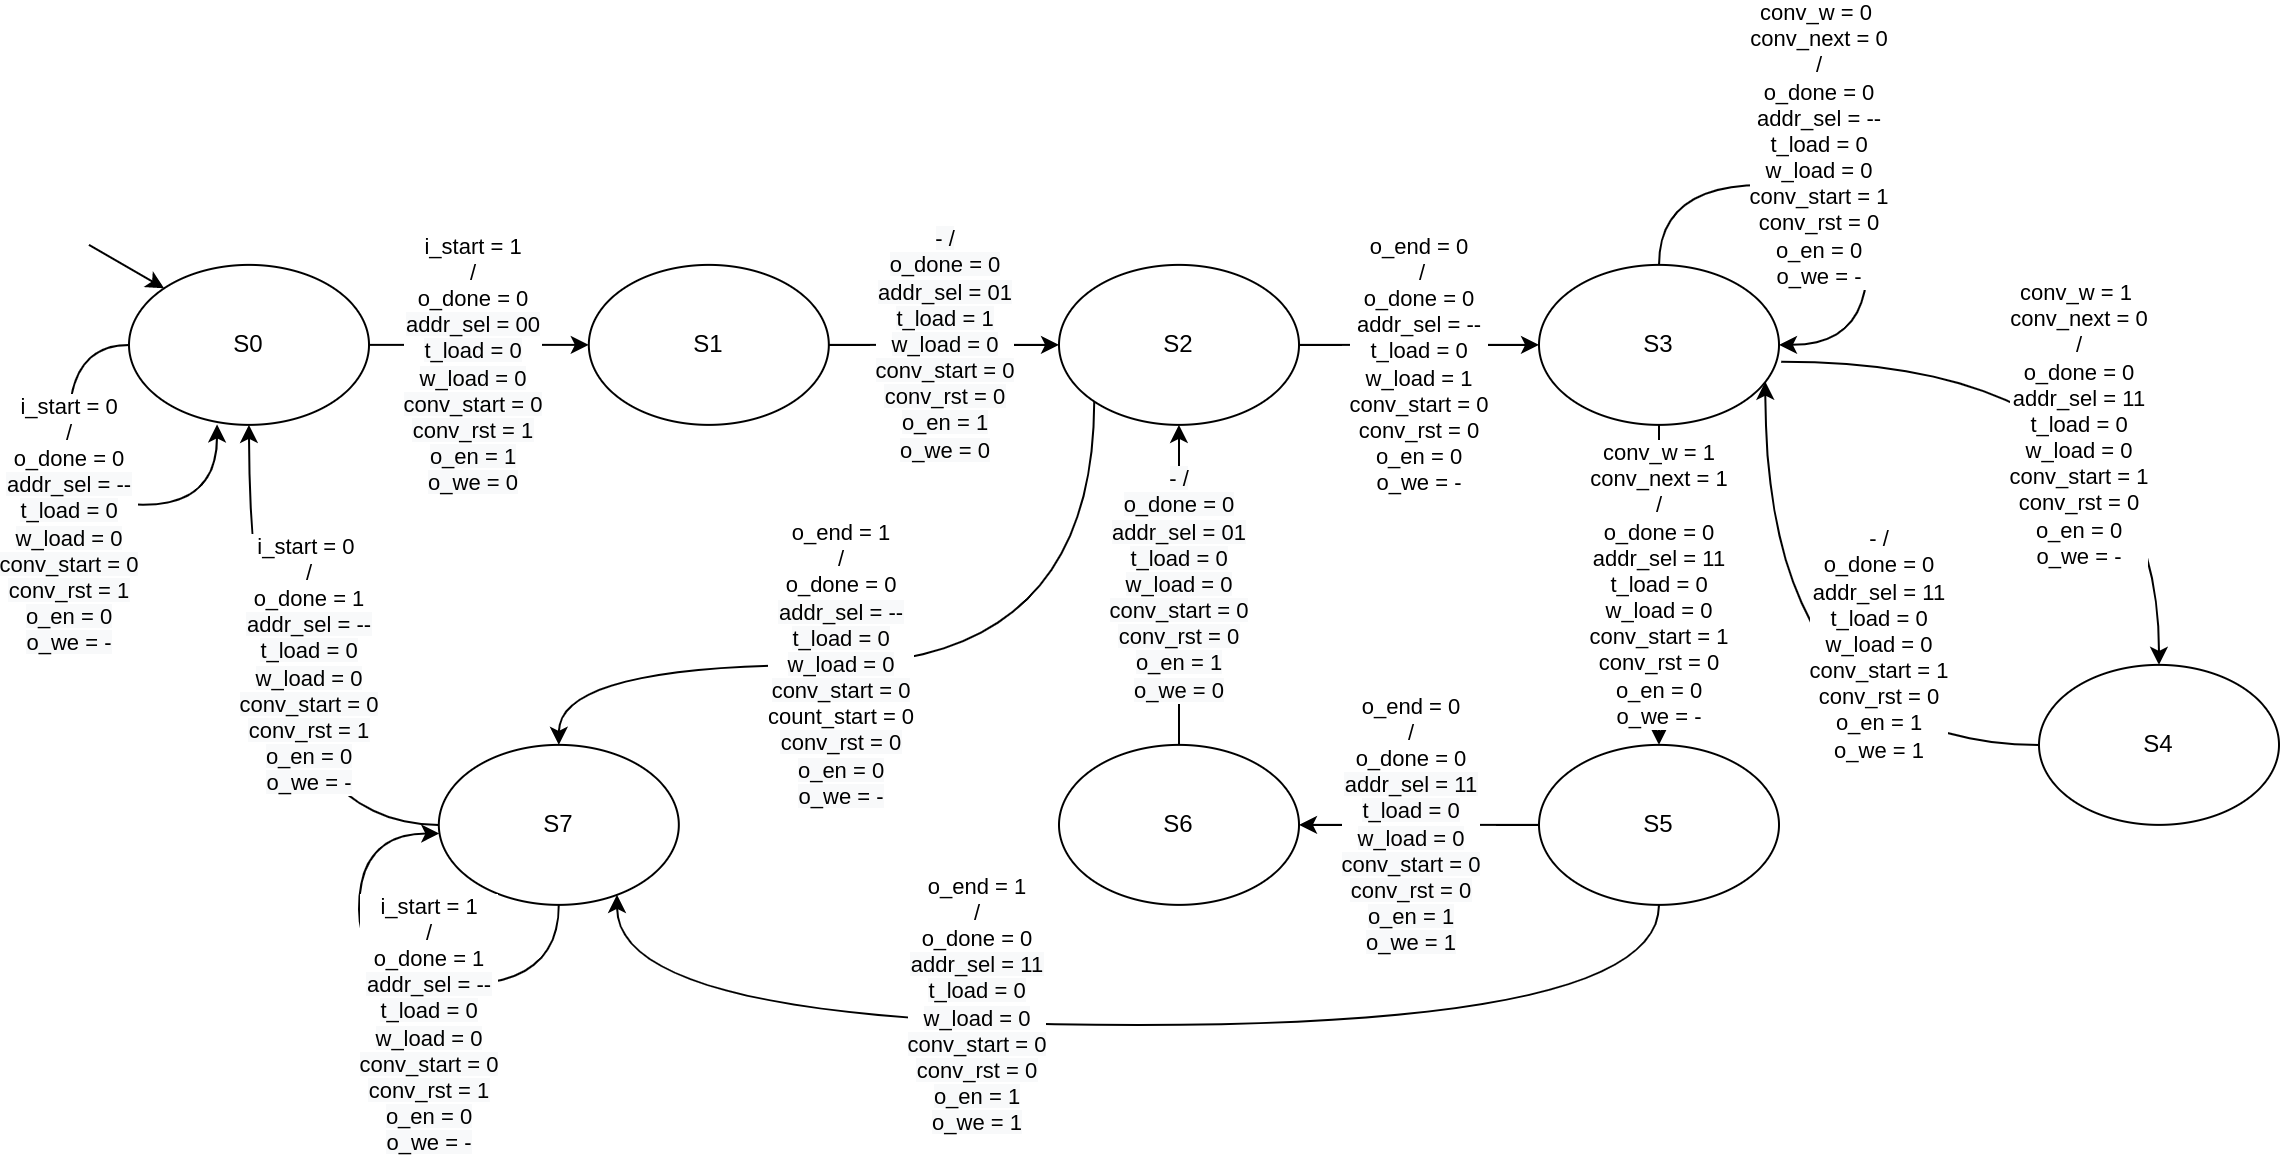

The diagram above was exported from draw.io. Its source (the exported page's mxGraphModel, read from the mxfile embedded in the PNG):
<mxGraphModel dx="1886" dy="102" grid="1" gridSize="10" guides="1" tooltips="1" connect="1" arrows="1" fold="1" page="1" pageScale="1" pageWidth="1169" pageHeight="827" math="0" shadow="0">
  <root>
    <mxCell id="0" />
    <mxCell id="1" parent="0" />
    <mxCell id="2" value="&lt;font style=&quot;font-size: 11px&quot;&gt;i_start = 1&lt;br&gt;/&lt;br&gt;o_done = 0&lt;br&gt;&lt;span style=&quot;background-color: rgb(248 , 249 , 250)&quot;&gt;addr_sel = 00&lt;/span&gt;&lt;br style=&quot;background-color: rgb(248 , 249 , 250)&quot;&gt;&lt;span style=&quot;background-color: rgb(248 , 249 , 250)&quot;&gt;t_load = 0&lt;/span&gt;&lt;br style=&quot;background-color: rgb(248 , 249 , 250)&quot;&gt;&lt;span style=&quot;background-color: rgb(248 , 249 , 250)&quot;&gt;w_load = 0&lt;/span&gt;&lt;br style=&quot;background-color: rgb(248 , 249 , 250)&quot;&gt;&lt;span style=&quot;background-color: rgb(248 , 249 , 250)&quot;&gt;conv_start = 0&lt;br&gt;&lt;/span&gt;&lt;span style=&quot;background-color: rgb(248 , 249 , 250)&quot;&gt;conv_rst = 1&lt;/span&gt;&lt;br style=&quot;background-color: rgb(248 , 249 , 250)&quot;&gt;&lt;span style=&quot;background-color: rgb(248 , 249 , 250)&quot;&gt;o_en = 1&lt;/span&gt;&lt;br style=&quot;background-color: rgb(248 , 249 , 250)&quot;&gt;&lt;span style=&quot;background-color: rgb(248 , 249 , 250)&quot;&gt;o_we = 0&lt;/span&gt;&lt;/font&gt;" style="edgeStyle=orthogonalEdgeStyle;rounded=1;sketch=0;orthogonalLoop=1;jettySize=auto;html=1;exitX=1;exitY=0.5;exitDx=0;exitDy=0;entryX=0;entryY=0.5;entryDx=0;entryDy=0;startArrow=none;startFill=0;jumpStyle=none;shadow=0;" edge="1" source="3" target="7" parent="1">
      <mxGeometry x="-0.0583" y="-10" relative="1" as="geometry">
        <mxPoint as="offset" />
        <mxPoint x="175" y="1059.94" as="sourcePoint" />
      </mxGeometry>
    </mxCell>
    <mxCell id="3" value="S0" style="ellipse;whiteSpace=wrap;html=1;rounded=0;glass=0;sketch=0;fillColor=#FFFFFF;" vertex="1" parent="1">
      <mxGeometry x="70" y="1019.94" width="120" height="80" as="geometry" />
    </mxCell>
    <mxCell id="4" value="&lt;font style=&quot;font-size: 11px&quot;&gt;i_start = 0&lt;br&gt;/&lt;br&gt;o_done = 0&lt;br&gt;&lt;span style=&quot;background-color: rgb(248 , 249 , 250)&quot;&gt;addr_sel = --&lt;/span&gt;&lt;br style=&quot;background-color: rgb(248 , 249 , 250)&quot;&gt;&lt;span style=&quot;background-color: rgb(248 , 249 , 250)&quot;&gt;t_load = 0&lt;/span&gt;&lt;br style=&quot;background-color: rgb(248 , 249 , 250)&quot;&gt;&lt;span style=&quot;background-color: rgb(248 , 249 , 250)&quot;&gt;w_load = 0&lt;/span&gt;&lt;br style=&quot;background-color: rgb(248 , 249 , 250)&quot;&gt;&lt;span style=&quot;background-color: rgb(248 , 249 , 250)&quot;&gt;conv_start = 0&lt;br&gt;&lt;/span&gt;&lt;span style=&quot;background-color: rgb(248 , 249 , 250)&quot;&gt;conv_rst = 1&lt;/span&gt;&lt;br style=&quot;background-color: rgb(248 , 249 , 250)&quot;&gt;&lt;span style=&quot;background-color: rgb(248 , 249 , 250)&quot;&gt;o_en = 0&lt;/span&gt;&lt;br style=&quot;background-color: rgb(248 , 249 , 250)&quot;&gt;&lt;span style=&quot;background-color: rgb(248 , 249 , 250)&quot;&gt;o_we = -&lt;/span&gt;&lt;br&gt;&lt;/font&gt;" style="edgeStyle=orthogonalEdgeStyle;rounded=1;sketch=0;orthogonalLoop=1;jettySize=auto;html=1;exitX=0;exitY=0.5;exitDx=0;exitDy=0;entryX=0.367;entryY=0.997;entryDx=0;entryDy=0;startArrow=none;startFill=0;curved=1;entryPerimeter=0;" edge="1" source="3" target="3" parent="1">
      <mxGeometry x="-0.019" y="-10" relative="1" as="geometry">
        <Array as="points">
          <mxPoint x="40" y="1059.94" />
          <mxPoint x="40" y="1139.94" />
          <mxPoint x="114" y="1139.94" />
        </Array>
        <mxPoint as="offset" />
      </mxGeometry>
    </mxCell>
    <mxCell id="5" value="&lt;font style=&quot;font-size: 11px&quot;&gt;o_end = 1&lt;br&gt;/&lt;br&gt;o_done = 0&lt;br&gt;&lt;span style=&quot;background-color: rgb(248 , 249 , 250)&quot;&gt;addr_sel = --&lt;/span&gt;&lt;br style=&quot;background-color: rgb(248 , 249 , 250)&quot;&gt;&lt;span style=&quot;background-color: rgb(248 , 249 , 250)&quot;&gt;t_load = 0&lt;/span&gt;&lt;br style=&quot;background-color: rgb(248 , 249 , 250)&quot;&gt;&lt;span style=&quot;background-color: rgb(248 , 249 , 250)&quot;&gt;w_load = 0&lt;/span&gt;&lt;br style=&quot;background-color: rgb(248 , 249 , 250)&quot;&gt;&lt;span style=&quot;background-color: rgb(248 , 249 , 250)&quot;&gt;conv_start = 0&lt;br&gt;&lt;/span&gt;count_start = 0&lt;br&gt;&lt;span style=&quot;background-color: rgb(248 , 249 , 250)&quot;&gt;conv_rst = 0&lt;/span&gt;&lt;br style=&quot;background-color: rgb(248 , 249 , 250)&quot;&gt;&lt;span style=&quot;background-color: rgb(248 , 249 , 250)&quot;&gt;o_en = 0&lt;/span&gt;&lt;br style=&quot;background-color: rgb(248 , 249 , 250)&quot;&gt;&lt;span style=&quot;background-color: rgb(248 , 249 , 250)&quot;&gt;o_we = -&lt;/span&gt;&lt;br&gt;&lt;/font&gt;" style="edgeStyle=orthogonalEdgeStyle;rounded=1;sketch=0;orthogonalLoop=1;jettySize=auto;html=1;exitX=0;exitY=1;exitDx=0;exitDy=0;entryX=0.5;entryY=0;entryDx=0;entryDy=0;startArrow=none;startFill=0;curved=1;" edge="1" source="10" target="12" parent="1">
      <mxGeometry x="0.1744" relative="1" as="geometry">
        <Array as="points">
          <mxPoint x="553" y="1219.94" />
          <mxPoint x="285" y="1219.94" />
        </Array>
        <mxPoint as="offset" />
      </mxGeometry>
    </mxCell>
    <mxCell id="6" value="&lt;font style=&quot;font-size: 11px&quot;&gt;&lt;span style=&quot;background-color: rgb(248 , 249 , 250)&quot;&gt;- /&lt;br&gt;o_done = 0&lt;br&gt;addr_sel = 01&lt;/span&gt;&lt;br style=&quot;background-color: rgb(248 , 249 , 250)&quot;&gt;&lt;span style=&quot;background-color: rgb(248 , 249 , 250)&quot;&gt;t_load = 1&lt;/span&gt;&lt;br style=&quot;background-color: rgb(248 , 249 , 250)&quot;&gt;&lt;span style=&quot;background-color: rgb(248 , 249 , 250)&quot;&gt;w_load = 0&lt;br&gt;&lt;/span&gt;&lt;span style=&quot;background-color: rgb(248 , 249 , 250)&quot;&gt;conv_start = 0&lt;br&gt;&lt;/span&gt;&lt;span style=&quot;background-color: rgb(248 , 249 , 250)&quot;&gt;conv_rst = 0&lt;/span&gt;&lt;br style=&quot;background-color: rgb(248 , 249 , 250)&quot;&gt;&lt;span style=&quot;background-color: rgb(248 , 249 , 250)&quot;&gt;o_en = 1&lt;/span&gt;&lt;br style=&quot;background-color: rgb(248 , 249 , 250)&quot;&gt;&lt;span style=&quot;background-color: rgb(248 , 249 , 250)&quot;&gt;o_we = 0&lt;/span&gt;&lt;/font&gt;" style="edgeStyle=orthogonalEdgeStyle;rounded=1;sketch=0;orthogonalLoop=1;jettySize=auto;html=1;exitX=1;exitY=0.5;exitDx=0;exitDy=0;entryX=0;entryY=0.5;entryDx=0;entryDy=0;startArrow=none;startFill=0;curved=1;" edge="1" source="7" target="10" parent="1">
      <mxGeometry x="0.0013" relative="1" as="geometry">
        <mxPoint as="offset" />
      </mxGeometry>
    </mxCell>
    <mxCell id="7" value="S1" style="ellipse;whiteSpace=wrap;html=1;rounded=0;glass=0;sketch=0;fillColor=#FFFFFF;" vertex="1" parent="1">
      <mxGeometry x="299.91" y="1019.94" width="120" height="80" as="geometry" />
    </mxCell>
    <mxCell id="8" value="" style="endArrow=classic;html=1;rounded=1;sketch=0;entryX=0;entryY=0;entryDx=0;entryDy=0;" edge="1" target="3" parent="1">
      <mxGeometry width="50" height="50" relative="1" as="geometry">
        <mxPoint x="50" y="1009.94" as="sourcePoint" />
        <mxPoint x="450" y="1109.94" as="targetPoint" />
      </mxGeometry>
    </mxCell>
    <mxCell id="9" value="&lt;font style=&quot;font-size: 11px&quot;&gt;o_end = 0&lt;br&gt;&amp;nbsp;/&lt;br&gt;o_done = 0&lt;br&gt;addr_sel = --&lt;br&gt;t_load = 0&lt;br&gt;w_load = 1&lt;br&gt;conv_start = 0&lt;br&gt;conv_rst = 0&lt;br&gt;o_en = 0&lt;br&gt;o_we = -&lt;/font&gt;" style="edgeStyle=orthogonalEdgeStyle;rounded=1;sketch=0;orthogonalLoop=1;jettySize=auto;html=1;exitX=1;exitY=0.5;exitDx=0;exitDy=0;entryX=0;entryY=0.5;entryDx=0;entryDy=0;startArrow=none;startFill=0;curved=1;" edge="1" source="10" target="16" parent="1">
      <mxGeometry x="-0.0081" y="-10" relative="1" as="geometry">
        <mxPoint as="offset" />
      </mxGeometry>
    </mxCell>
    <mxCell id="10" value="S2" style="ellipse;whiteSpace=wrap;html=1;rounded=0;glass=0;sketch=0;fillColor=#FFFFFF;" vertex="1" parent="1">
      <mxGeometry x="535" y="1019.94" width="120" height="80" as="geometry" />
    </mxCell>
    <mxCell id="11" value="&lt;font style=&quot;font-size: 11px&quot;&gt;i_start = 0 &lt;br&gt;/&lt;br&gt;o_done = 1&lt;br&gt;&lt;span style=&quot;background-color: rgb(248 , 249 , 250)&quot;&gt;addr_sel = --&lt;/span&gt;&lt;br style=&quot;background-color: rgb(248 , 249 , 250)&quot;&gt;&lt;span style=&quot;background-color: rgb(248 , 249 , 250)&quot;&gt;t_load = 0&lt;/span&gt;&lt;br style=&quot;background-color: rgb(248 , 249 , 250)&quot;&gt;&lt;span style=&quot;background-color: rgb(248 , 249 , 250)&quot;&gt;w_load = 0&lt;/span&gt;&lt;br style=&quot;background-color: rgb(248 , 249 , 250)&quot;&gt;&lt;span style=&quot;background-color: rgb(248 , 249 , 250)&quot;&gt;conv_start = 0&lt;br&gt;&lt;/span&gt;&lt;span style=&quot;background-color: rgb(248 , 249 , 250)&quot;&gt;conv_rst = 1&lt;/span&gt;&lt;br style=&quot;background-color: rgb(248 , 249 , 250)&quot;&gt;&lt;span style=&quot;background-color: rgb(248 , 249 , 250)&quot;&gt;o_en = 0&lt;/span&gt;&lt;br style=&quot;background-color: rgb(248 , 249 , 250)&quot;&gt;&lt;span style=&quot;background-color: rgb(248 , 249 , 250)&quot;&gt;o_we = -&lt;/span&gt;&lt;/font&gt;" style="edgeStyle=orthogonalEdgeStyle;rounded=1;sketch=0;orthogonalLoop=1;jettySize=auto;html=1;exitX=0;exitY=0.5;exitDx=0;exitDy=0;entryX=0.5;entryY=1;entryDx=0;entryDy=0;startArrow=none;startFill=0;curved=1;" edge="1" source="12" target="3" parent="1">
      <mxGeometry x="0.1856" y="-30" relative="1" as="geometry">
        <mxPoint as="offset" />
      </mxGeometry>
    </mxCell>
    <mxCell id="12" value="S7" style="ellipse;whiteSpace=wrap;html=1;rounded=0;glass=0;sketch=0;fillColor=#FFFFFF;" vertex="1" parent="1">
      <mxGeometry x="224.91000000000003" y="1259.94" width="120" height="80" as="geometry" />
    </mxCell>
    <mxCell id="13" value="&lt;font style=&quot;font-size: 11px&quot;&gt;o_end = 0&lt;br&gt;/&lt;br&gt;o_done = 0&lt;br&gt;&lt;span style=&quot;background-color: rgb(248 , 249 , 250)&quot;&gt;addr_sel = 11&lt;/span&gt;&lt;br style=&quot;background-color: rgb(248 , 249 , 250)&quot;&gt;&lt;span style=&quot;background-color: rgb(248 , 249 , 250)&quot;&gt;t_load = 0&lt;/span&gt;&lt;br style=&quot;background-color: rgb(248 , 249 , 250)&quot;&gt;&lt;span style=&quot;background-color: rgb(248 , 249 , 250)&quot;&gt;w_load = 0&lt;/span&gt;&lt;br style=&quot;background-color: rgb(248 , 249 , 250)&quot;&gt;&lt;span style=&quot;background-color: rgb(248 , 249 , 250)&quot;&gt;conv_start = 0&lt;br&gt;&lt;/span&gt;&lt;span style=&quot;background-color: rgb(248 , 249 , 250)&quot;&gt;conv_rst = 0&lt;/span&gt;&lt;br style=&quot;background-color: rgb(248 , 249 , 250)&quot;&gt;&lt;span style=&quot;background-color: rgb(248 , 249 , 250)&quot;&gt;o_en = 1&lt;/span&gt;&lt;br style=&quot;background-color: rgb(248 , 249 , 250)&quot;&gt;&lt;span style=&quot;background-color: rgb(248 , 249 , 250)&quot;&gt;o_we = 1&lt;/span&gt;&lt;br&gt;&lt;/font&gt;" style="edgeStyle=orthogonalEdgeStyle;rounded=1;orthogonalLoop=1;jettySize=auto;html=1;startArrow=none;startFill=0;endArrow=classic;endFill=1;elbow=vertical;curved=1;entryX=1;entryY=0.5;entryDx=0;entryDy=0;exitX=0;exitY=0.5;exitDx=0;exitDy=0;" edge="1" source="24" target="22" parent="1">
      <mxGeometry x="0.0588" relative="1" as="geometry">
        <mxPoint x="644" y="1409.94" as="sourcePoint" />
        <Array as="points" />
        <mxPoint as="offset" />
        <mxPoint x="655.09" y="1329.94" as="targetPoint" />
      </mxGeometry>
    </mxCell>
    <mxCell id="14" value="&lt;font style=&quot;font-size: 11px&quot;&gt;conv_w = 1 &lt;br&gt;conv_next = 0&lt;br&gt;/&lt;br&gt;o_done = 0&lt;br&gt;addr_sel = 11&lt;br&gt;t_load = 0&lt;br&gt;w_load = 0&lt;br&gt;conv_start = 1&lt;br&gt;conv_rst = 0&lt;br&gt;o_en = 0&lt;br&gt;o_we = -&lt;/font&gt;" style="edgeStyle=orthogonalEdgeStyle;rounded=0;orthogonalLoop=1;jettySize=auto;html=1;exitX=1.009;exitY=0.605;exitDx=0;exitDy=0;entryX=0.5;entryY=0;entryDx=0;entryDy=0;startArrow=none;startFill=0;endArrow=classic;endFill=1;elbow=vertical;curved=1;exitPerimeter=0;" edge="1" source="16" target="20" parent="1">
      <mxGeometry x="-0.1252" y="-32" relative="1" as="geometry">
        <mxPoint as="offset" />
        <mxPoint x="972.48" y="1076.2600000000002" as="sourcePoint" />
      </mxGeometry>
    </mxCell>
    <mxCell id="15" value="conv_w = 1&lt;br&gt;conv_next = 1&lt;br&gt;/&lt;br&gt;o_done = 0&lt;br&gt;addr_sel = 11&lt;br&gt;t_load = 0&lt;br&gt;w_load = 0&lt;br&gt;conv_start = 1&lt;br&gt;conv_rst = 0&lt;br&gt;o_en = 0&lt;br&gt;o_we = -" style="edgeStyle=orthogonalEdgeStyle;curved=1;rounded=0;orthogonalLoop=1;jettySize=auto;html=1;exitX=0.5;exitY=1;exitDx=0;exitDy=0;entryX=0.5;entryY=0;entryDx=0;entryDy=0;" edge="1" source="16" target="24" parent="1">
      <mxGeometry relative="1" as="geometry" />
    </mxCell>
    <mxCell id="16" value="S3" style="ellipse;whiteSpace=wrap;html=1;rounded=0;glass=0;sketch=0;fillColor=#FFFFFF;" vertex="1" parent="1">
      <mxGeometry x="775" y="1019.94" width="120" height="80" as="geometry" />
    </mxCell>
    <mxCell id="17" value="&lt;font style=&quot;font-size: 11px&quot;&gt;i_start = 1&lt;br&gt;/&lt;br&gt;o_done = 1&lt;br&gt;&lt;span style=&quot;background-color: rgb(248 , 249 , 250)&quot;&gt;addr_sel = --&lt;/span&gt;&lt;br style=&quot;background-color: rgb(248 , 249 , 250)&quot;&gt;&lt;span style=&quot;background-color: rgb(248 , 249 , 250)&quot;&gt;t_load = 0&lt;/span&gt;&lt;br style=&quot;background-color: rgb(248 , 249 , 250)&quot;&gt;&lt;span style=&quot;background-color: rgb(248 , 249 , 250)&quot;&gt;w_load = 0&lt;/span&gt;&lt;br style=&quot;background-color: rgb(248 , 249 , 250)&quot;&gt;&lt;span style=&quot;background-color: rgb(248 , 249 , 250)&quot;&gt;conv_start = 0&lt;br&gt;&lt;/span&gt;&lt;span style=&quot;background-color: rgb(248 , 249 , 250)&quot;&gt;conv_rst = 1&lt;/span&gt;&lt;br style=&quot;background-color: rgb(248 , 249 , 250)&quot;&gt;&lt;span style=&quot;background-color: rgb(248 , 249 , 250)&quot;&gt;o_en = 0&lt;/span&gt;&lt;br style=&quot;background-color: rgb(248 , 249 , 250)&quot;&gt;&lt;span style=&quot;background-color: rgb(248 , 249 , 250)&quot;&gt;o_we = -&lt;/span&gt;&lt;br&gt;&lt;/font&gt;" style="edgeStyle=orthogonalEdgeStyle;rounded=1;orthogonalLoop=1;jettySize=auto;html=1;exitX=0.5;exitY=1;exitDx=0;exitDy=0;startArrow=none;startFill=0;endArrow=classic;endFill=1;curved=1;entryX=0.002;entryY=0.554;entryDx=0;entryDy=0;entryPerimeter=0;" edge="1" source="12" target="12" parent="1">
      <mxGeometry x="-0.1795" y="20" relative="1" as="geometry">
        <Array as="points">
          <mxPoint x="285" y="1379.94" />
          <mxPoint x="185" y="1379.94" />
          <mxPoint x="185" y="1303.94" />
        </Array>
        <mxPoint as="offset" />
        <mxPoint x="165" y="1319.94" as="targetPoint" />
      </mxGeometry>
    </mxCell>
    <mxCell id="18" value="&lt;font style=&quot;font-size: 11px&quot;&gt;conv_w = 0 &lt;br&gt;conv_next = 0&lt;br&gt;/&lt;br&gt;o_done = 0&lt;br&gt;addr_sel = --&lt;br&gt;t_load = 0&lt;br&gt;w_load = 0&lt;br&gt;conv_start = 1&lt;br&gt;conv_rst = 0&lt;br&gt;o_en = 0&lt;br&gt;o_we = -&lt;/font&gt;" style="edgeStyle=orthogonalEdgeStyle;rounded=1;orthogonalLoop=1;jettySize=auto;html=1;exitX=0.5;exitY=0;exitDx=0;exitDy=0;entryX=1;entryY=0.5;entryDx=0;entryDy=0;startArrow=none;startFill=0;endArrow=classic;endFill=1;curved=1;" edge="1" source="16" target="16" parent="1">
      <mxGeometry x="-0.1025" y="20" relative="1" as="geometry">
        <Array as="points">
          <mxPoint x="835" y="980" />
          <mxPoint x="939" y="980" />
          <mxPoint x="939" y="1060" />
        </Array>
        <mxPoint as="offset" />
      </mxGeometry>
    </mxCell>
    <mxCell id="19" value="&lt;font style=&quot;font-size: 11px&quot;&gt;- /&lt;br&gt;o_done = 0&lt;br&gt;addr_sel = 11&lt;br&gt;t_load = 0&lt;br&gt;w_load = 0&lt;br&gt;conv_start = 1&lt;br&gt;conv_rst = 0&lt;br&gt;o_en = 1&lt;br&gt;o_we = 1&lt;/font&gt;" style="edgeStyle=orthogonalEdgeStyle;curved=1;rounded=0;orthogonalLoop=1;jettySize=auto;html=1;exitX=0;exitY=0.5;exitDx=0;exitDy=0;entryX=0.943;entryY=0.73;entryDx=0;entryDy=0;startArrow=none;startFill=0;endArrow=classic;endFill=1;elbow=vertical;entryPerimeter=0;" edge="1" source="20" target="16" parent="1">
      <mxGeometry x="-0.499" y="-50" relative="1" as="geometry">
        <mxPoint as="offset" />
        <mxPoint x="885" y="1095.46" as="targetPoint" />
      </mxGeometry>
    </mxCell>
    <mxCell id="20" value="S4" style="ellipse;whiteSpace=wrap;html=1;" vertex="1" parent="1">
      <mxGeometry x="1024.9999999999998" y="1219.94" width="120" height="80" as="geometry" />
    </mxCell>
    <mxCell id="21" value="&lt;span style=&quot;background-color: rgb(248 , 249 , 250)&quot;&gt;- /&lt;br&gt;o_done = 0&lt;br&gt;addr_sel = 01&lt;/span&gt;&lt;br style=&quot;background-color: rgb(248 , 249 , 250)&quot;&gt;&lt;span style=&quot;background-color: rgb(248 , 249 , 250)&quot;&gt;t_load = 0&lt;/span&gt;&lt;br style=&quot;background-color: rgb(248 , 249 , 250)&quot;&gt;&lt;span style=&quot;background-color: rgb(248 , 249 , 250)&quot;&gt;w_load = 0&lt;br&gt;&lt;/span&gt;&lt;span style=&quot;background-color: rgb(248 , 249 , 250)&quot;&gt;conv_start = 0&lt;br&gt;&lt;/span&gt;&lt;span style=&quot;background-color: rgb(248 , 249 , 250)&quot;&gt;conv_rst = 0&lt;/span&gt;&lt;br style=&quot;background-color: rgb(248 , 249 , 250)&quot;&gt;&lt;span style=&quot;background-color: rgb(248 , 249 , 250)&quot;&gt;o_en = 1&lt;/span&gt;&lt;br style=&quot;background-color: rgb(248 , 249 , 250)&quot;&gt;&lt;span style=&quot;background-color: rgb(248 , 249 , 250)&quot;&gt;o_we = 0&lt;/span&gt;" style="edgeStyle=orthogonalEdgeStyle;rounded=0;orthogonalLoop=1;jettySize=auto;html=1;exitX=0.5;exitY=0;exitDx=0;exitDy=0;entryX=0.5;entryY=1;entryDx=0;entryDy=0;curved=1;" edge="1" source="22" target="10" parent="1">
      <mxGeometry relative="1" as="geometry" />
    </mxCell>
    <mxCell id="22" value="S6" style="ellipse;whiteSpace=wrap;html=1;" vertex="1" parent="1">
      <mxGeometry x="535" y="1259.94" width="120" height="80" as="geometry" />
    </mxCell>
    <mxCell id="23" value="o_end = 1&lt;br&gt;/&lt;br&gt;o_done = 0&lt;br&gt;&lt;span style=&quot;background-color: rgb(248 , 249 , 250)&quot;&gt;addr_sel = 11&lt;/span&gt;&lt;br style=&quot;background-color: rgb(248 , 249 , 250)&quot;&gt;&lt;span style=&quot;background-color: rgb(248 , 249 , 250)&quot;&gt;t_load = 0&lt;/span&gt;&lt;br style=&quot;background-color: rgb(248 , 249 , 250)&quot;&gt;&lt;span style=&quot;background-color: rgb(248 , 249 , 250)&quot;&gt;w_load = 0&lt;/span&gt;&lt;br style=&quot;background-color: rgb(248 , 249 , 250)&quot;&gt;&lt;span style=&quot;background-color: rgb(248 , 249 , 250)&quot;&gt;conv_start = 0&lt;br&gt;&lt;/span&gt;&lt;span style=&quot;background-color: rgb(248 , 249 , 250)&quot;&gt;conv_rst = 0&lt;/span&gt;&lt;br style=&quot;background-color: rgb(248 , 249 , 250)&quot;&gt;&lt;span style=&quot;background-color: rgb(248 , 249 , 250)&quot;&gt;o_en = 1&lt;/span&gt;&lt;br style=&quot;background-color: rgb(248 , 249 , 250)&quot;&gt;&lt;span style=&quot;background-color: rgb(248 , 249 , 250)&quot;&gt;o_we = 1&lt;/span&gt;" style="edgeStyle=orthogonalEdgeStyle;curved=1;rounded=0;orthogonalLoop=1;jettySize=auto;html=1;exitX=0.5;exitY=1;exitDx=0;exitDy=0;" edge="1" source="24" target="12" parent="1">
      <mxGeometry x="0.2415" y="-10" relative="1" as="geometry">
        <mxPoint x="325" y="1349.94" as="targetPoint" />
        <Array as="points">
          <mxPoint x="835" y="1400" />
          <mxPoint x="314" y="1400" />
        </Array>
        <mxPoint as="offset" />
      </mxGeometry>
    </mxCell>
    <mxCell id="24" value="S5" style="ellipse;whiteSpace=wrap;html=1;" vertex="1" parent="1">
      <mxGeometry x="775" y="1259.94" width="120" height="80" as="geometry" />
    </mxCell>
  </root>
</mxGraphModel>